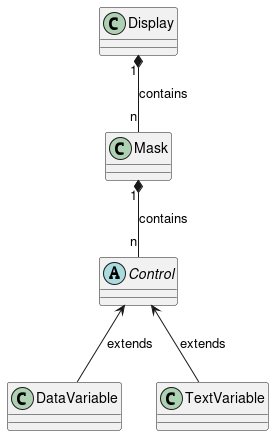

The diagram above was rendered by PlantUML. Its source (embedded in the PNG):
@startuml
class Display {
}

class Mask {
}

abstract class Control {
}

class DataVariable {
}

class TextVariable {

}

Display "1" *-- "n" Mask : contains
Mask "1" *-- "n" Control : contains

Control <-- DataVariable : extends
Control <-- TextVariable : extends
@enduml